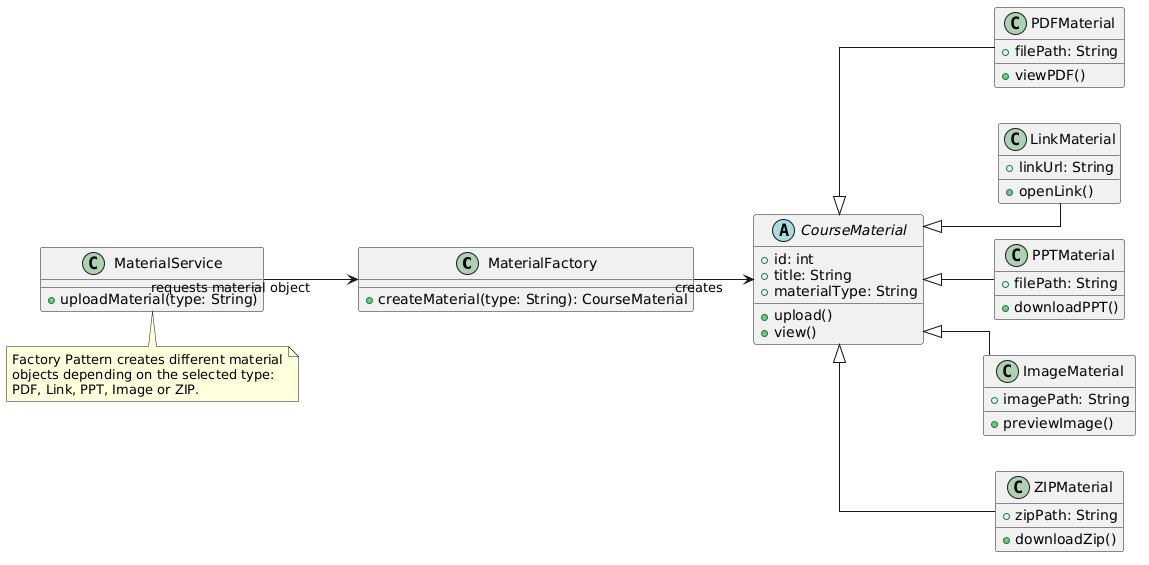

The diagram above was rendered by PlantUML. Its source (embedded in the PNG):
@startuml
left to right direction

skinparam backgroundColor white
skinparam shadowing false
skinparam linetype ortho
skinparam defaultFontName "Times New Roman"

class MaterialFactory {
  + createMaterial(type: String): CourseMaterial
}

abstract class CourseMaterial {
  + id: int
  + title: String
  + materialType: String
  + upload()
  + view()
}

class PDFMaterial {
  + filePath: String
  + viewPDF()
}

class LinkMaterial {
  + linkUrl: String
  + openLink()
}

class PPTMaterial {
  + filePath: String
  + downloadPPT()
}

class ImageMaterial {
  + imagePath: String
  + previewImage()
}

class ZIPMaterial {
  + zipPath: String
  + downloadZip()
}

class MaterialService {
  + uploadMaterial(type: String)
}

MaterialService --> MaterialFactory : requests material object
MaterialFactory --> CourseMaterial : creates

CourseMaterial <|-- PDFMaterial
CourseMaterial <|-- LinkMaterial
CourseMaterial <|-- PPTMaterial
CourseMaterial <|-- ImageMaterial
CourseMaterial <|-- ZIPMaterial

note bottom
Factory Pattern creates different material
objects depending on the selected type:
PDF, Link, PPT, Image or ZIP.
end note
@enduml